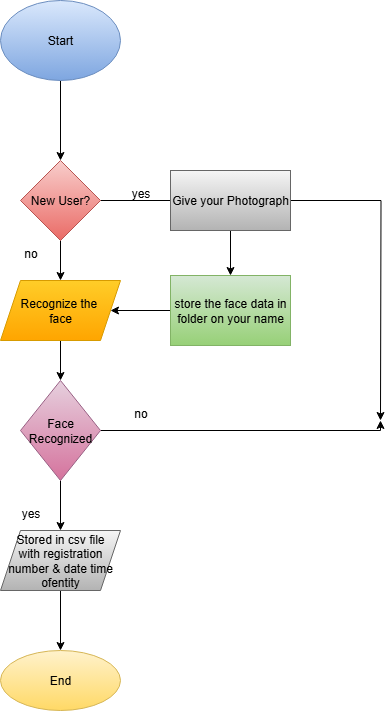

The diagram above was exported from draw.io. Its source (the exported page's mxGraphModel, read from the mxfile embedded in the PNG):
<mxGraphModel dx="872" dy="473" grid="1" gridSize="10" guides="1" tooltips="1" connect="1" arrows="1" fold="1" page="1" pageScale="1" pageWidth="850" pageHeight="1100" math="0" shadow="0">
  <root>
    <mxCell id="0" />
    <mxCell id="1" parent="0" />
    <mxCell id="LUHHN7cNtt6qfkZhc8Xd-3" value="" style="edgeStyle=orthogonalEdgeStyle;rounded=0;orthogonalLoop=1;jettySize=auto;html=1;" edge="1" parent="1" source="LUHHN7cNtt6qfkZhc8Xd-1" target="LUHHN7cNtt6qfkZhc8Xd-2">
      <mxGeometry relative="1" as="geometry" />
    </mxCell>
    <mxCell id="LUHHN7cNtt6qfkZhc8Xd-1" value="Start" style="ellipse;whiteSpace=wrap;html=1;fillColor=#dae8fc;strokeColor=#6c8ebf;gradientColor=#7ea6e0;" vertex="1" parent="1">
      <mxGeometry x="340" y="70" width="120" height="80" as="geometry" />
    </mxCell>
    <mxCell id="LUHHN7cNtt6qfkZhc8Xd-5" value="" style="edgeStyle=orthogonalEdgeStyle;rounded=0;orthogonalLoop=1;jettySize=auto;html=1;" edge="1" parent="1" source="LUHHN7cNtt6qfkZhc8Xd-2" target="LUHHN7cNtt6qfkZhc8Xd-4">
      <mxGeometry relative="1" as="geometry" />
    </mxCell>
    <mxCell id="LUHHN7cNtt6qfkZhc8Xd-18" value="" style="edgeStyle=orthogonalEdgeStyle;rounded=0;orthogonalLoop=1;jettySize=auto;html=1;entryX=0.5;entryY=0;entryDx=0;entryDy=0;" edge="1" parent="1" source="LUHHN7cNtt6qfkZhc8Xd-2" target="LUHHN7cNtt6qfkZhc8Xd-14">
      <mxGeometry relative="1" as="geometry" />
    </mxCell>
    <mxCell id="LUHHN7cNtt6qfkZhc8Xd-2" value="New User?" style="rhombus;whiteSpace=wrap;html=1;fillColor=#f8cecc;gradientColor=#ea6b66;strokeColor=#b85450;" vertex="1" parent="1">
      <mxGeometry x="360" y="230" width="80" height="80" as="geometry" />
    </mxCell>
    <mxCell id="LUHHN7cNtt6qfkZhc8Xd-7" value="" style="edgeStyle=orthogonalEdgeStyle;rounded=0;orthogonalLoop=1;jettySize=auto;html=1;" edge="1" parent="1" source="LUHHN7cNtt6qfkZhc8Xd-4" target="LUHHN7cNtt6qfkZhc8Xd-6">
      <mxGeometry relative="1" as="geometry" />
    </mxCell>
    <mxCell id="LUHHN7cNtt6qfkZhc8Xd-4" value="Recognize the&amp;nbsp;&lt;div&gt;face&lt;/div&gt;" style="shape=parallelogram;perimeter=parallelogramPerimeter;whiteSpace=wrap;html=1;fixedSize=1;fillColor=#ffcd28;gradientColor=#ffa500;strokeColor=#d79b00;" vertex="1" parent="1">
      <mxGeometry x="340" y="350" width="120" height="60" as="geometry" />
    </mxCell>
    <mxCell id="LUHHN7cNtt6qfkZhc8Xd-9" value="" style="edgeStyle=orthogonalEdgeStyle;rounded=0;orthogonalLoop=1;jettySize=auto;html=1;" edge="1" parent="1" source="LUHHN7cNtt6qfkZhc8Xd-6" target="LUHHN7cNtt6qfkZhc8Xd-8">
      <mxGeometry relative="1" as="geometry" />
    </mxCell>
    <mxCell id="LUHHN7cNtt6qfkZhc8Xd-22" value="" style="edgeStyle=orthogonalEdgeStyle;rounded=0;orthogonalLoop=1;jettySize=auto;html=1;" edge="1" parent="1" source="LUHHN7cNtt6qfkZhc8Xd-6">
      <mxGeometry relative="1" as="geometry">
        <mxPoint x="720" y="490" as="targetPoint" />
        <Array as="points">
          <mxPoint x="720" y="500" />
        </Array>
      </mxGeometry>
    </mxCell>
    <mxCell id="LUHHN7cNtt6qfkZhc8Xd-6" value="Face Recognized" style="rhombus;whiteSpace=wrap;html=1;fillColor=#e6d0de;gradientColor=#d5739d;strokeColor=#996185;" vertex="1" parent="1">
      <mxGeometry x="360" y="450" width="80" height="100" as="geometry" />
    </mxCell>
    <mxCell id="LUHHN7cNtt6qfkZhc8Xd-11" value="" style="edgeStyle=orthogonalEdgeStyle;rounded=0;orthogonalLoop=1;jettySize=auto;html=1;" edge="1" parent="1" source="LUHHN7cNtt6qfkZhc8Xd-8" target="LUHHN7cNtt6qfkZhc8Xd-10">
      <mxGeometry relative="1" as="geometry" />
    </mxCell>
    <mxCell id="LUHHN7cNtt6qfkZhc8Xd-8" value="Stored in csv file&lt;div&gt;with registration&lt;/div&gt;&lt;div&gt;number &amp;amp; date time ofentity&lt;/div&gt;" style="shape=parallelogram;perimeter=parallelogramPerimeter;whiteSpace=wrap;html=1;fixedSize=1;fillColor=#f5f5f5;gradientColor=#b3b3b3;strokeColor=#666666;" vertex="1" parent="1">
      <mxGeometry x="340" y="600" width="120" height="60" as="geometry" />
    </mxCell>
    <mxCell id="LUHHN7cNtt6qfkZhc8Xd-10" value="End" style="ellipse;whiteSpace=wrap;html=1;fillColor=#fff2cc;gradientColor=#ffd966;strokeColor=#d6b656;" vertex="1" parent="1">
      <mxGeometry x="340" y="720" width="120" height="60" as="geometry" />
    </mxCell>
    <mxCell id="LUHHN7cNtt6qfkZhc8Xd-20" value="" style="edgeStyle=orthogonalEdgeStyle;rounded=0;orthogonalLoop=1;jettySize=auto;html=1;" edge="1" parent="1" source="LUHHN7cNtt6qfkZhc8Xd-12">
      <mxGeometry relative="1" as="geometry">
        <mxPoint x="720" y="490" as="targetPoint" />
      </mxGeometry>
    </mxCell>
    <mxCell id="LUHHN7cNtt6qfkZhc8Xd-12" value="Give your Photograph" style="whiteSpace=wrap;html=1;fillColor=#f5f5f5;gradientColor=#b3b3b3;strokeColor=#666666;" vertex="1" parent="1">
      <mxGeometry x="510" y="240" width="120" height="60" as="geometry" />
    </mxCell>
    <mxCell id="LUHHN7cNtt6qfkZhc8Xd-17" value="" style="edgeStyle=orthogonalEdgeStyle;rounded=0;orthogonalLoop=1;jettySize=auto;html=1;" edge="1" parent="1" source="LUHHN7cNtt6qfkZhc8Xd-14" target="LUHHN7cNtt6qfkZhc8Xd-4">
      <mxGeometry relative="1" as="geometry" />
    </mxCell>
    <mxCell id="LUHHN7cNtt6qfkZhc8Xd-14" value="store the face data in folder on your name" style="whiteSpace=wrap;html=1;fillColor=#d5e8d4;gradientColor=#97d077;strokeColor=#82b366;" vertex="1" parent="1">
      <mxGeometry x="510" y="345" width="120" height="70" as="geometry" />
    </mxCell>
    <mxCell id="LUHHN7cNtt6qfkZhc8Xd-24" value="yes" style="text;html=1;align=center;verticalAlign=middle;resizable=0;points=[];autosize=1;strokeColor=none;fillColor=none;" vertex="1" parent="1">
      <mxGeometry x="460" y="248" width="40" height="30" as="geometry" />
    </mxCell>
    <mxCell id="LUHHN7cNtt6qfkZhc8Xd-25" value="no" style="text;html=1;align=center;verticalAlign=middle;resizable=0;points=[];autosize=1;strokeColor=none;fillColor=none;" vertex="1" parent="1">
      <mxGeometry x="460" y="468" width="40" height="30" as="geometry" />
    </mxCell>
    <mxCell id="LUHHN7cNtt6qfkZhc8Xd-28" value="yes" style="text;html=1;align=center;verticalAlign=middle;resizable=0;points=[];autosize=1;strokeColor=none;fillColor=none;" vertex="1" parent="1">
      <mxGeometry x="350" y="568" width="40" height="30" as="geometry" />
    </mxCell>
    <mxCell id="LUHHN7cNtt6qfkZhc8Xd-29" value="no" style="text;html=1;align=center;verticalAlign=middle;resizable=0;points=[];autosize=1;strokeColor=none;fillColor=none;" vertex="1" parent="1">
      <mxGeometry x="350" y="308" width="40" height="30" as="geometry" />
    </mxCell>
  </root>
</mxGraphModel>